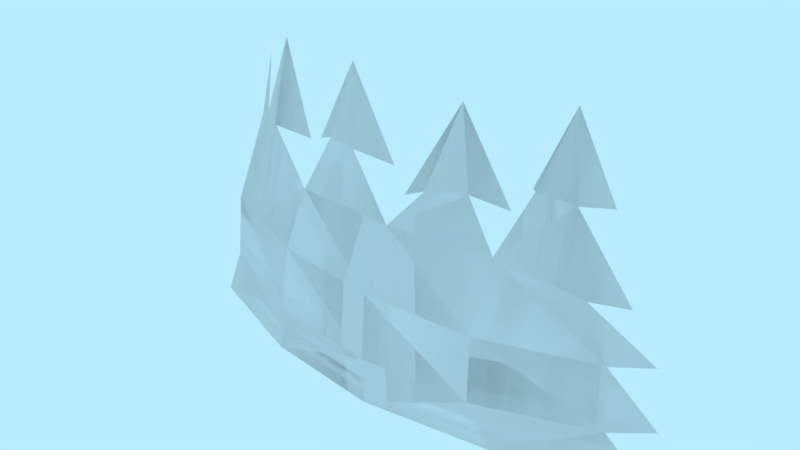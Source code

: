 # Source: prop-tree-wall.blend  (saved by Blender 2.79.0; exported with 4.5.12 LTS)
import bpy
from mathutils import Matrix  # noqa: F401  (used for matrix-valued properties, if any)

bpy.ops.wm.read_factory_settings(use_empty=True)
scene = bpy.context.scene
scene.name = 'Scene'

# ---- collections
col_collection_1 = bpy.data.collections.new('Collection 1'); scene.collection.children.link(col_collection_1)

# ---- world
world_world = bpy.data.worlds.new('World'); scene.world = world_world
world_world.color = (0.4794, 0.8327, 1.0)
world_world.use_sun_shadow = False
world_world.sun_shadow_jitter_overblur = 0.0
world_world.cycles.sampling_method = 'MANUAL'

# ---- meshes
me_prop_tree_wall = bpy.data.meshes.new('prop-tree-wall')
me_prop_tree_wall.from_pydata([(-4.824, 0.4523, -1.13), (-4.014, 1.941, -0.4481), (-4.617, 1.602, -1.107), (-3.825, 3.562, -0.9883), (-4.221, 3.486, -1.456), (-3.373, 4.9, -0.862), (-2.864, 4.089, -0.2363), (-2.412, 5.484, -0.3177), (-1.583, 3.957, 0.03128), (-2.148, 4.146, 0.3069), (-1.47, 3.166, 0.3427), (-0.7726, 4.315, 0.4014), (-1.225, 4.108, 0.1593), (-0.4711, 5.616, 0.1649), (0.4146, 4.089, 0.2125), (-0.2261, 4.278, 0.4659), (0.5308, 3.207, 0.5555), (1.244, 3.995, 0.4969), (0.6187, 3.643, 0.2181), (1.696, 5.465, 0.1867), (2.563, 3.92, 0.09202), (1.998, 4.127, 0.3976), (2.45, 3.222, 0.3604), (3.034, 4.429, 0.2084), (2.714, 4.221, -0.2199), (3.43, 5.729, -0.1525), (4.033, 4.24, -0.3768), (3.637, 4.315, 0.03075), (4.353, 2.601, -0.5769), (3.844, 2.77, -0.1008), (4.636, 1.432, -1.057), (4.089, 1.545, -0.4481), (4.711, 0.1319, -1.224), (4.127, 0.2638, -0.5389), (4.768, -0.4619, -0.6568), (-2.393, -0.4619, 0.248), (-0.006361, -0.4619, 0.5555), (2.381, -0.4619, 0.248), (-2.168, 0.5041, 0.3203), (-0.06973, 0.424, 0.5555), (2.029, 0.3439, 0.3203), (-1.988, 1.842, 0.3367), (0.03769, 1.743, 0.5555), (2.064, 1.644, 0.3367), (-4.78, -0.4619, -0.6568), (-4.266, 0.5842, -0.5389), (-4.824, 0.4523, -1.13), (-4.014, 1.941, -0.4481), (-4.617, 1.602, -1.107), (-3.825, 3.562, -0.9883), (-4.221, 3.486, -1.456), (-3.373, 4.9, -0.862), (-2.864, 4.089, -0.2363), (-2.412, 5.484, -0.3177), (-1.583, 3.957, 0.03128), (-2.148, 4.146, 0.3069), (-1.47, 3.166, 0.3427), (-0.7726, 4.315, 0.4014), (-1.225, 4.108, 0.1593), (-0.4711, 5.616, 0.1649), (0.4146, 4.089, 0.2125), (-0.2261, 4.278, 0.4659), (0.5308, 3.207, 0.5555), (1.244, 3.995, 0.4969), (0.6187, 3.643, 0.2181), (1.696, 5.465, 0.1867), (2.563, 3.92, 0.09202), (1.998, 4.127, 0.3976), (2.45, 3.222, 0.3604), (3.034, 4.429, 0.2084), (2.714, 4.221, -0.2199), (3.43, 5.729, -0.1525), (4.033, 4.24, -0.3768), (3.637, 4.315, 0.03075), (4.353, 2.601, -0.5769), (3.844, 2.77, -0.1008), (4.636, 1.432, -1.057), (4.089, 1.545, -0.4481), (4.711, 0.1319, -1.224), (4.127, 0.2638, -0.5389), (4.768, -0.4619, -0.6568), (-2.393, -0.4619, 0.248), (-0.006361, -0.4619, 0.5555), (2.381, -0.4619, 0.248), (-2.168, 0.5041, 0.3203), (-0.06973, 0.424, 0.5555), (2.029, 0.3439, 0.3203), (-1.988, 1.842, 0.3367), (0.03769, 1.743, 0.5555), (2.064, 1.644, 0.3367), (-4.78, -0.4619, -0.6568), (-4.266, 0.5842, -0.5389)], [], [(37, 34, 33, 40), (0, 45, 1), (2, 1, 3), (32, 31, 33), (30, 29, 31), (28, 27, 29), (26, 25, 27), (24, 23, 25), (20, 19, 21), (18, 17, 19), (14, 13, 15), (12, 11, 13), (8, 7, 9), (4, 3, 5), (5, 3, 6), (7, 6, 9), (33, 31, 43, 40), (40, 43, 42, 39), (39, 42, 41, 38), (44, 35, 38, 45), (35, 36, 39, 38), (36, 37, 40, 39), (31, 29, 22, 43), (43, 22, 16, 42), (16, 22, 21, 17), (19, 17, 21), (25, 23, 27), (22, 29, 27, 23), (10, 16, 15, 11), (13, 11, 15), (42, 16, 10, 41), (38, 41, 1, 45), (1, 6, 3), (9, 6, 10), (1, 41, 10, 6), (83, 86, 79, 80), (46, 47, 91), (48, 49, 47), (78, 79, 77), (76, 77, 75), (74, 75, 73), (72, 73, 71), (70, 71, 69), (66, 67, 65), (64, 65, 63), (60, 61, 59), (58, 59, 57), (54, 55, 53), (50, 51, 49), (51, 52, 49), (53, 55, 52), (79, 86, 89, 77), (86, 85, 88, 89), (85, 84, 87, 88), (90, 91, 84, 81), (81, 84, 85, 82), (82, 85, 86, 83), (77, 89, 68, 75), (89, 88, 62, 68), (62, 63, 67, 68), (65, 67, 63), (71, 73, 69), (68, 69, 73, 75), (56, 57, 61, 62), (59, 61, 57), (88, 87, 56, 62), (84, 91, 47, 87), (47, 49, 52), (55, 56, 52), (47, 52, 56, 87)])
me_prop_tree_wall.polygons.foreach_set('use_smooth', [True] * 70)
_uv = me_prop_tree_wall.uv_layers.new(name='UVMap')
_uv.uv.foreach_set('vector', [0.03125, 0.02848, 0.03125, 0.02848, 0.03125, 0.02848, 0.03125, 0.02848, 0.03125, 0.02848, 0.03125, 0.02848, 0.03125, 0.02848, 0.03125, 0.02848, 0.03125, 0.02848, 0.03125, 0.02848, 0.03125, 0.02848, 0.03125, 0.02848, 0.03125, 0.02848, 0.03125, 0.02848, 0.03125, 0.02848, 0.03125, 0.02848, 0.03125, 0.02848, 0.03125, 0.02848, 0.03125, 0.02848, 0.03125, 0.02848, 0.03125, 0.02848, 0.03125, 0.02848, 0.03125, 0.02848, 0.03125, 0.02848, 0.03125, 0.02848, 0.03125, 0.02848, 0.03125, 0.02848, 0.03125, 0.02848, 0.03125, 0.02848, 0.03125, 0.02848, 0.03125, 0.02848, 0.03125, 0.02848, 0.03125, 0.02848, 0.03125, 0.02848, 0.03125, 0.02848, 0.03125, 0.02848, 0.03125, 0.02848, 0.03125, 0.02848, 0.03125, 0.02848, 0.03125, 0.02848, 0.03125, 0.02848, 0.03125, 0.02848, 0.03125, 0.02848, 0.03125, 0.02848, 0.03125, 0.02848, 0.03125, 0.02848, 0.03125, 0.02848, 0.03125, 0.02848, 0.03125, 0.02848, 0.03125, 0.02848, 0.03125, 0.02848, 0.03125, 0.02848, 0.03125, 0.02848, 0.03125, 0.02848, 0.03125, 0.02848, 0.03125, 0.02848, 0.03125, 0.02848, 0.03125, 0.02848, 0.03125, 0.02848, 0.03125, 0.02848, 0.03125, 0.02848, 0.03125, 0.02848, 0.03125, 0.02848, 0.03125, 0.02848, 0.03125, 0.02848, 0.03125, 0.02848, 0.03125, 0.02848, 0.03125, 0.02848, 0.03125, 0.02848, 0.03125, 0.02848, 0.03125, 0.02848, 0.03125, 0.02848, 0.03125, 0.02848, 0.03125, 0.02848, 0.03125, 0.02848, 0.03125, 0.02848, 0.03125, 0.02848, 0.03125, 0.02848, 0.03125, 0.02848, 0.03125, 0.02848, 0.03125, 0.02848, 0.03125, 0.02848, 0.03125, 0.02848, 0.03125, 0.02848, 0.03125, 0.02848, 0.03125, 0.02848, 0.03125, 0.02848, 0.03125, 0.02848, 0.03125, 0.02848, 0.03125, 0.02848, 0.03125, 0.02848, 0.03125, 0.02848, 0.03125, 0.02848, 0.03125, 0.02848, 0.03125, 0.02848, 0.03125, 0.02848, 0.03125, 0.02848, 0.03125, 0.02848, 0.03125, 0.02848, 0.03125, 0.02848, 0.03125, 0.02848, 0.03125, 0.02848, 0.03125, 0.02848, 0.03125, 0.02848, 0.03125, 0.02848, 0.03125, 0.02848, 0.03125, 0.02848, 0.03125, 0.02848, 0.03125, 0.02848, 0.03125, 0.02848, 0.03125, 0.02848, 0.03125, 0.02848, 0.03125, 0.02848, 0.03125, 0.02848, 0.03125, 0.02848, 0.03125, 0.02848, 0.03125, 0.02848, 0.03125, 0.02848, 0.03125, 0.02848, 0.03125, 0.02848, 0.03125, 0.02848, 0.03125, 0.02848, 0.03125, 0.02848, 0.03125, 0.02848, 0.03125, 0.02848, 0.03125, 0.02848, 0.03125, 0.02848, 0.03125, 0.02848, 0.03125, 0.02848, 0.03125, 0.02848, 0.03125, 0.02848, 0.03125, 0.02848, 0.03125, 0.02848, 0.03125, 0.02848, 0.03125, 0.02848, 0.03125, 0.02848, 0.03125, 0.02848, 0.03125, 0.02848, 0.03125, 0.02848, 0.03125, 0.02848, 0.03125, 0.02848, 0.03125, 0.02848, 0.03125, 0.02848, 0.03125, 0.02848, 0.03125, 0.02848, 0.03125, 0.02848, 0.03125, 0.02848, 0.03125, 0.02848, 0.03125, 0.02848, 0.03125, 0.02848, 0.03125, 0.02848, 0.03125, 0.02848, 0.03125, 0.02848, 0.03125, 0.02848, 0.03125, 0.02848, 0.03125, 0.02848, 0.03125, 0.02848, 0.03125, 0.02848, 0.03125, 0.02848, 0.03125, 0.02848, 0.03125, 0.02848, 0.03125, 0.02848, 0.03125, 0.02848, 0.03125, 0.02848, 0.03125, 0.02848, 0.03125, 0.02848, 0.03125, 0.02848, 0.03125, 0.02848, 0.03125, 0.02848, 0.03125, 0.02848, 0.03125, 0.02848, 0.03125, 0.02848, 0.03125, 0.02848, 0.03125, 0.02848, 0.03125, 0.02848, 0.03125, 0.02848, 0.03125, 0.02848, 0.03125, 0.02848, 0.03125, 0.02848, 0.03125, 0.02848, 0.03125, 0.02848, 0.03125, 0.02848, 0.03125, 0.02848, 0.03125, 0.02848, 0.03125, 0.02848, 0.03125, 0.02848, 0.03125, 0.02848, 0.03125, 0.02848, 0.03125, 0.02848, 0.03125, 0.02848, 0.03125, 0.02848, 0.03125, 0.02848, 0.03125, 0.02848, 0.03125, 0.02848, 0.03125, 0.02848, 0.03125, 0.02848, 0.03125, 0.02848, 0.03125, 0.02848, 0.03125, 0.02848, 0.03125, 0.02848, 0.03125, 0.02848, 0.03125, 0.02848, 0.03125, 0.02848, 0.03125, 0.02848, 0.03125, 0.02848, 0.03125, 0.02848, 0.03125, 0.02848, 0.03125, 0.02848, 0.03125, 0.02848, 0.03125, 0.02848, 0.03125, 0.02848, 0.03125, 0.02848, 0.03125, 0.02848, 0.03125, 0.02848, 0.03125, 0.02848, 0.03125, 0.02848, 0.03125, 0.02848, 0.03125, 0.02848, 0.03125, 0.02848, 0.03125, 0.02848, 0.03125, 0.02848, 0.03125, 0.02848, 0.03125, 0.02848, 0.03125, 0.02848, 0.03125, 0.02848, 0.03125, 0.02848, 0.03125, 0.02848, 0.03125, 0.02848, 0.03125, 0.02848, 0.03125, 0.02848, 0.03125, 0.02848, 0.03125, 0.02848, 0.03125, 0.02848, 0.03125, 0.02848, 0.03125, 0.02848, 0.03125, 0.02848, 0.03125, 0.02848, 0.03125, 0.02848, 0.03125, 0.02848, 0.03125, 0.02848])
me_prop_tree_wall.use_remesh_preserve_volume = False
me_prop_tree_wall.use_remesh_preserve_attributes = False
me_prop_tree_wall.use_mirror_vertex_groups = False
me_prop_tree_wall.update()

# ---- objects
ob_prop_tree_wall = bpy.data.objects.new('prop-tree-wall', me_prop_tree_wall)

# ---- transforms, parenting, visibility, modifiers, constraints
ob_prop_tree_wall.location = (0.0, 0.0, 0.0)
ob_prop_tree_wall.rotation_euler = (1.571, -0.0, 0.0)
ob_prop_tree_wall.lineart.crease_threshold = 0.0

# ---- collection membership
col_collection_1.objects.link(ob_prop_tree_wall)

# ---- scene / render settings (as saved in the file)
scene.frame_start = 0; scene.frame_end = 250; scene.frame_set(0)
scene.render.engine = 'BLENDER_EEVEE_NEXT'
scene.render.resolution_percentage = 50
scene.render.fps = 30
scene.render.dither_intensity = 0.0
scene.cycles.use_denoising = False
scene.cycles.samples = 128
scene.cycles.sampling_pattern = 'TABULATED_SOBOL'
scene.cycles.use_adaptive_sampling = False
scene.cycles.use_light_tree = False
scene.cycles.blur_glossy = 0.0
scene.cycles.sample_clamp_indirect = 0.0
scene.view_settings.view_transform = 'Standard'
bpy.context.view_layer.update()

# ---- added for rendering (the .blend has no active camera): camera
cam_auto = bpy.data.cameras.new('AutoCamera')
cam_auto.lens = 50.0
cam_auto.sensor_width = 36.0
cam_auto.clip_end = 1000.0
ob_auto_camera = bpy.data.objects.new('AutoCamera', cam_auto)
scene.collection.objects.link(ob_auto_camera)
ob_auto_camera.location = (10.697, -12.4203, 11.2137)
ob_auto_camera.rotation_euler = (1.09748, -7.21219e-08, 0.694738)
scene.camera = ob_auto_camera
bpy.context.view_layer.update()

